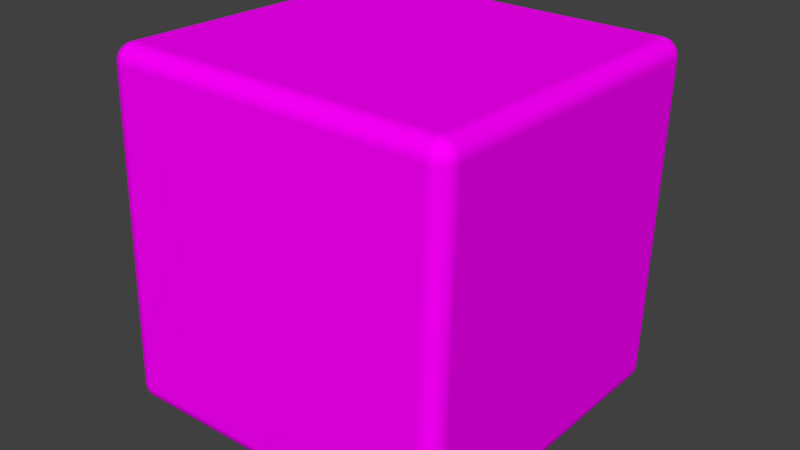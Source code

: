# Source: PlayerCube3.blend  (saved by Blender 2.79.0; exported with 4.5.12 LTS)
import bpy
from mathutils import Matrix  # noqa: F401  (used for matrix-valued properties, if any)

bpy.ops.wm.read_factory_settings(use_empty=True)
scene = bpy.context.scene
scene.name = 'Scene'

# ---- collections
col_collection_1 = bpy.data.collections.new('Collection 1'); scene.collection.children.link(col_collection_1)

# ---- images (referenced by path relative to the original .blend; pixels are not part of the script)
import os
ASSET_DIR = os.environ.get("B2B_ASSET_DIR", "")  # directory of the original .blend (textures are referenced by path, not embedded)
HERE = os.path.dirname(os.path.abspath(__file__))  # packed textures are extracted next to this script under _unpacked/

def load_image(name, relpath, width, height, colorspace="sRGB"):
    """Load a texture the original file referenced (path relative to the .blend, or extracted next to this script)."""
    p = next((c for c in (os.path.join(HERE, relpath), os.path.join(ASSET_DIR, relpath)) if relpath and os.path.exists(c)), "")
    if p:
        img = bpy.data.images.load(p, check_existing=True)
        img.name = name
    else:  # same state as the original file: an image datablock whose file is absent (Cycles renders it pink)
        img = bpy.data.images.new(name, width, height)
        img.source = "FILE"
        img.filepath = "//" + (relpath or name)
    img.colorspace_settings.name = colorspace
    return img
img_untitled_001 = load_image('Untitled.001', 'cubePlayer.png', 1024, 1024, 'sRGB')

# ---- materials (node trees are filled in below, after node groups)
mat_blueplayercolor = bpy.data.materials.new('bluePlayerColor')
mat_blueplayercolor.alpha_threshold = 0.0
mat_blueplayercolor.diffuse_color = (0.1477, 0.1205, 0.7064, 1.0)
mat_blueplayercolor.roughness = 0.5
mat_blueplayercolor.line_color = (0.0, 0.0, 0.0, 1.0)

# ---- material node trees
mat_blueplayercolor.use_nodes = True; mat_blueplayercolor.node_tree.nodes.clear()
_N = mat_blueplayercolor.node_tree.nodes; _L = mat_blueplayercolor.node_tree.links
n0 = _N.new('ShaderNodeOutputMaterial'); n0.name = 'Material Output'; n0.location = (498, 290)
n1 = _N.new('ShaderNodeBsdfDiffuse'); n1.name = 'Diffuse BSDF'; n1.location = (146, 402)
n2 = _N.new('ShaderNodeTexImage'); n2.name = 'Image Texture'; n2.location = (-133, 585)
n2.width = 140
n2.image = img_untitled_001
_L.new(n1.outputs[0], n0.inputs[0])
_L.new(n2.outputs[0], n1.inputs[0])
n0.is_active_output = True

# ---- world
world_world = bpy.data.worlds.new('World'); scene.world = world_world
world_world.color = (0.05088, 0.05088, 0.05088)
world_world.use_sun_shadow = False
world_world.sun_shadow_jitter_overblur = 0.0
world_world.cycles.sampling_method = 'MANUAL'

# ---- meshes
me_cube = bpy.data.meshes.new('Cube')
me_cube.from_pydata([(1.0, 1.0, -1.0), (1.0, -1.0, -1.0), (-1.0, -1.0, -1.0), (-1.0, 1.0, -1.0), (1.0, 1.0, 1.0), (1.0, -1.0, 1.0), (-1.0, -1.0, 1.0), (-1.0, 1.0, 1.0)], [], [(0, 1, 2, 3), (4, 7, 6, 5), (0, 4, 5, 1), (1, 5, 6, 2), (2, 6, 7, 3), (4, 0, 3, 7)])
_uv = me_cube.uv_layers.new(name='UVMap')
_uv.uv.foreach_set('vector', [0.4612, 0.6662, 0.4604, 0.877, 0.2496, 0.8762, 0.2504, 0.6654, 0.462, 0.4554, 0.2512, 0.4547, 0.252, 0.2439, 0.4628, 0.2446, 0.4612, 0.6662, 0.672, 0.667, 0.6712, 0.8778, 0.4604, 0.877, 0.4636, 0.03386, 0.4628, 0.2446, 0.252, 0.2439, 0.2528, 0.03308, 0.2528, 0.03308, 0.252, 0.2439, 0.04121, 0.2431, 0.042, 0.03229, 0.462, 0.4554, 0.4612, 0.6662, 0.2504, 0.6654, 0.2512, 0.4547])
me_cube.materials.append(mat_blueplayercolor)
me_cube.use_remesh_preserve_volume = False
me_cube.use_remesh_preserve_attributes = False
me_cube.use_mirror_vertex_groups = False
me_cube.update()

# ---- objects
ob_cube = bpy.data.objects.new('Cube', me_cube)

# ---- transforms, parenting, visibility, modifiers, constraints
ob_cube.location = (0.0, 0.0, 1.117)
ob_cube.rotation_euler = (4.747, -6.283, -3.127)
ob_cube.lock_rotations_4d = False
ob_cube.empty_display_type = 'ARROWS'
ob_cube.lineart.crease_threshold = 0.0
_m = ob_cube.modifiers.new('Bevel', 'BEVEL')
_m.segments = 20
_m.limit_method = 'NONE'
_m.spread = 0.0

# ---- collection membership
col_collection_1.objects.link(ob_cube)

# ---- scene / render settings (as saved in the file)
scene.frame_start = 1; scene.frame_end = 250; scene.frame_set(0)
scene.render.engine = 'CYCLES'
scene.render.resolution_percentage = 50
scene.render.dither_intensity = 0.0
scene.cycles.use_denoising = False
scene.cycles.samples = 128
scene.cycles.sampling_pattern = 'TABULATED_SOBOL'
scene.cycles.use_adaptive_sampling = False
scene.cycles.use_light_tree = False
scene.cycles.blur_glossy = 0.0
scene.cycles.sample_clamp_indirect = 0.0
scene.view_settings.view_transform = 'Standard'
bpy.context.view_layer.update()

# ---- added for rendering (the .blend has no active camera and no usable light): camera, sun
cam_auto = bpy.data.cameras.new('AutoCamera')
cam_auto.lens = 50.0
cam_auto.sensor_width = 36.0
cam_auto.clip_end = 1000.0
ob_auto_camera = bpy.data.objects.new('AutoCamera', cam_auto)
scene.collection.objects.link(ob_auto_camera)
ob_auto_camera.location = (3.31023, -3.97228, 3.76552)
ob_auto_camera.rotation_euler = (1.09748, -7.21219e-08, 0.694738)
scene.camera = ob_auto_camera
light_auto_sun = bpy.data.lights.new('AutoSun', 'SUN')
light_auto_sun.energy = 3.0
light_auto_sun.angle = 0.0523599
ob_auto_sun = bpy.data.objects.new('AutoSun', light_auto_sun)
scene.collection.objects.link(ob_auto_sun)
ob_auto_sun.rotation_euler = (0.872665, 0.174533, 0.523599)
bpy.context.view_layer.update()

